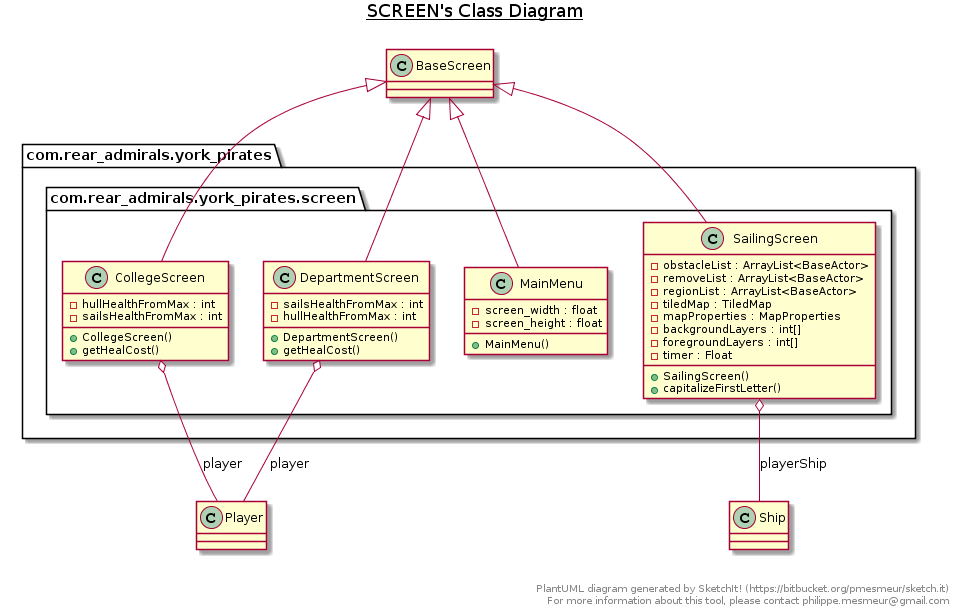

The diagram above was rendered by PlantUML. Its source (embedded in the PNG):
@startuml
title __SCREEN's Class Diagram__\n

  package com.rear_admirals.york_pirates {
    package com.rear_admirals.york_pirates.screen {
      class CollegeScreen {
          - hullHealthFromMax : int
          - sailsHealthFromMax : int
          + CollegeScreen()
          + getHealCost()
      }
    }
  }
  

  package com.rear_admirals.york_pirates {
    package com.rear_admirals.york_pirates.screen {
      class DepartmentScreen {
          - sailsHealthFromMax : int
          - hullHealthFromMax : int
          + DepartmentScreen()
          + getHealCost()
      }
    }
  }
  

  package com.rear_admirals.york_pirates {
    package com.rear_admirals.york_pirates.screen {
      class MainMenu {
          - screen_width : float
          - screen_height : float
          + MainMenu()
      }
    }
  }
  

  package com.rear_admirals.york_pirates {
    package com.rear_admirals.york_pirates.screen {
      class SailingScreen {
          - obstacleList : ArrayList<BaseActor>
          - removeList : ArrayList<BaseActor>
          - regionList : ArrayList<BaseActor>
          - tiledMap : TiledMap
          - mapProperties : MapProperties
          - backgroundLayers : int[]
          - foregroundLayers : int[]
          - timer : Float
          + SailingScreen()
          + capitalizeFirstLetter()
      }
    }
  }
  

  CollegeScreen -up-|> BaseScreen
  CollegeScreen o-- Player : player
  DepartmentScreen -up-|> BaseScreen
  DepartmentScreen o-- Player : player
  MainMenu -up-|> BaseScreen
  SailingScreen -up-|> BaseScreen
  SailingScreen o-- Ship : playerShip


right footer


PlantUML diagram generated by SketchIt! (https://bitbucket.org/pmesmeur/sketch.it)
For more information about this tool, please contact philippe.mesmeur@gmail.com
endfooter
@enduml